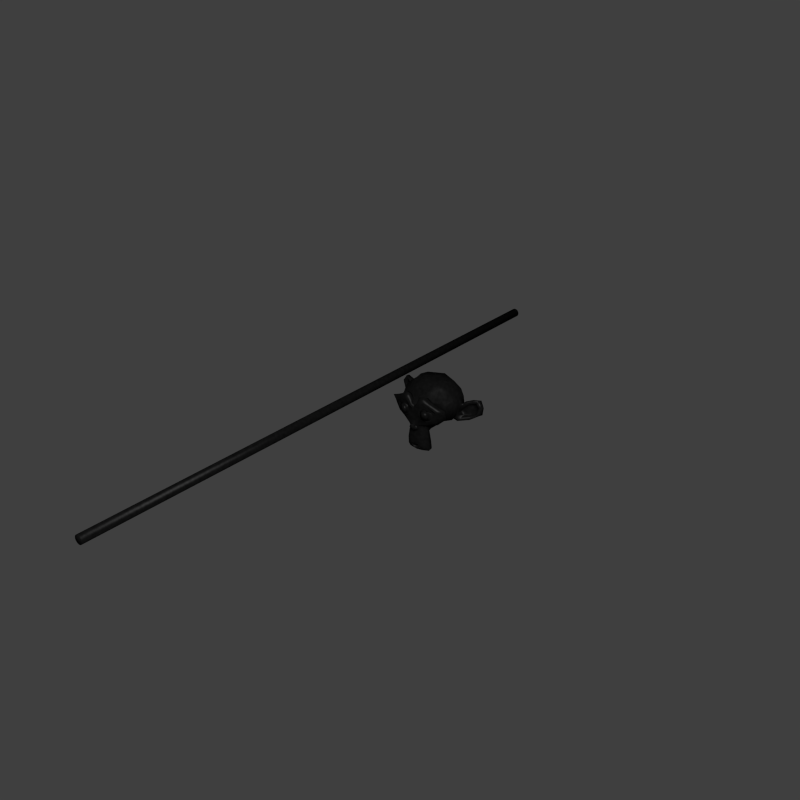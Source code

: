 # Source: rough_paint_black.blend  (saved by Blender 2.70.0; exported with 4.5.12 LTS)
import bpy
from mathutils import Matrix  # noqa: F401  (used for matrix-valued properties, if any)

bpy.ops.wm.read_factory_settings(use_empty=True)
scene = bpy.context.scene
scene.name = 'Scene'

# ---- collections
col_collection_1 = bpy.data.collections.new('Collection 1'); scene.collection.children.link(col_collection_1)
col_fakesuns = bpy.data.collections.new('FakeSuns')  # instanced only; not linked into the scene

# ---- materials (node trees are filled in below, after node groups)
mat_roughblack = bpy.data.materials.new('RoughBlack')
mat_roughblack.alpha_threshold = 0.0
mat_roughblack.diffuse_color = (0.397, 0.3951, 0.4049, 1.0)
mat_roughblack.roughness = 0.5
mat_roughblack.line_color = (0.0, 0.0, 0.0, 1.0)

# ---- material node trees
mat_roughblack.use_nodes = True; mat_roughblack.node_tree.nodes.clear()
_N = mat_roughblack.node_tree.nodes; _L = mat_roughblack.node_tree.links
n0 = _N.new('ShaderNodeTexNoise'); n0.name = 'Noise Texture'; n0.location = (-350, 391)
n0.inputs[2].default_value = 10.0
n1 = _N.new('ShaderNodeBsdfAnisotropic'); n1.name = 'Glossy BSDF'; n1.location = (81, 320)
n1.distribution = 'BECKMANN'
n1.inputs[1].default_value = 0.4472
n2 = _N.new('ShaderNodeBsdfDiffuse'); n2.name = 'Diffuse BSDF'; n2.location = (83, 450)
n3 = _N.new('ShaderNodeMixShader'); n3.name = 'Mix Shader'; n3.location = (255, 450)
n4 = _N.new('ShaderNodeTexNoise'); n4.name = 'Noise Texture.001'; n4.location = (-254, 208)
n4.inputs[2].default_value = 100.0
n5 = _N.new('ShaderNodeOutputMaterial'); n5.name = 'Material Output'; n5.location = (424, 445)
n6 = _N.new('ShaderNodeBump'); n6.name = 'Bump'; n6.location = (-99, 218)
n6.inputs[1].default_value = 0.003
n6.inputs[2].default_value = 1.0
n7 = _N.new('ShaderNodeTexCoord'); n7.name = 'Texture Coordinate'; n7.location = (-520, 248)
n8 = _N.new('ShaderNodeValToRGB'); n8.name = 'ColorRamp'; n8.location = (-181, 439)
while len(n8.color_ramp.elements) > 1: n8.color_ramp.elements.remove(n8.color_ramp.elements[-1])
n8.color_ramp.elements[0].position = 0.0; n8.color_ramp.elements[0].color = (0.005, 0.005, 0.005, 1.0)
_e = n8.color_ramp.elements.new(1.0); _e.color = (0.015, 0.015, 0.015, 1.0)
_L.new(n1.outputs[0], n3.inputs[2])
_L.new(n2.outputs[0], n3.inputs[1])
_L.new(n8.outputs[0], n1.inputs[0])
_L.new(n3.outputs[0], n5.inputs[0])
_L.new(n8.outputs[0], n2.inputs[0])
_L.new(n0.outputs[0], n8.inputs[0])
_L.new(n4.outputs[0], n6.inputs[3])
_L.new(n6.outputs[0], n2.inputs[2])
_L.new(n6.outputs[0], n1.inputs[4])
_L.new(n7.outputs[3], n4.inputs[0])
_L.new(n7.outputs[3], n0.inputs[0])
n5.is_active_output = True

# ---- world
world_world = bpy.data.worlds.new('World'); scene.world = world_world
world_world.cycles.sampling_method = 'MANUAL'
world_world.cycles.sample_map_resolution = 256

# ---- meshes
me_cylinder = bpy.data.meshes.new('Cylinder')
me_cylinder.from_pydata([(0.0, -9.132, -0.1409), (0.0, 9.132, -0.1409), (-0.02748, -9.132, -0.1382), (-0.02748, 9.132, -0.1382), (-0.05391, -9.132, -0.1302), (-0.05391, 9.132, -0.1301), (-0.07826, -9.132, -0.1171), (-0.07826, 9.132, -0.1171), (-0.09961, -9.132, -0.09962), (-0.09961, 9.132, -0.0996), (-0.1171, -9.132, -0.07827), (-0.1171, 9.132, -0.07825), (-0.1301, -9.132, -0.05392), (-0.1301, 9.132, -0.0539), (-0.1382, -9.132, -0.02749), (-0.1382, 9.132, -0.02747), (-0.1409, -9.132, -8.031e-06), (-0.1409, 9.132, 8.009e-06), (-0.1382, -9.132, 0.02747), (-0.1382, 9.132, 0.02749), (-0.1301, -9.132, 0.0539), (-0.1301, 9.132, 0.05392), (-0.1171, -9.132, 0.07825), (-0.1171, 9.132, 0.07827), (-0.09961, -9.132, 0.0996), (-0.09961, 9.132, 0.09962), (-0.07826, -9.132, 0.1171), (-0.07826, 9.132, 0.1171), (-0.05391, -9.132, 0.1301), (-0.05391, 9.132, 0.1302), (-0.02748, -9.132, 0.1382), (-0.02748, 9.132, 0.1382), (4.59e-08, -9.132, 0.1409), (4.59e-08, 9.132, 0.1409), (0.02748, -9.132, 0.1382), (0.02748, 9.132, 0.1382), (0.05391, -9.132, 0.1301), (0.05391, 9.132, 0.1302), (0.07826, -9.132, 0.1171), (0.07826, 9.132, 0.1171), (0.09961, -9.132, 0.0996), (0.09961, 9.132, 0.09962), (0.1171, -9.132, 0.07825), (0.1171, 9.132, 0.07827), (0.1301, -9.132, 0.0539), (0.1301, 9.132, 0.05392), (0.1382, -9.132, 0.02747), (0.1382, 9.132, 0.02749), (0.1409, -9.132, -8.156e-06), (0.1409, 9.132, 7.884e-06), (0.1382, -9.132, -0.02749), (0.1382, 9.132, -0.02747), (0.1301, -9.132, -0.05392), (0.1301, 9.132, -0.0539), (0.1171, -9.132, -0.07827), (0.1171, 9.132, -0.07825), (0.09961, -9.132, -0.09962), (0.09961, 9.132, -0.0996), (0.07826, -9.132, -0.1171), (0.07826, 9.132, -0.1171), (0.05391, -9.132, -0.1302), (0.05391, 9.132, -0.1301), (0.02748, -9.132, -0.1382), (0.02748, 9.132, -0.1382)], [], [(0, 1, 3, 2), (2, 3, 5, 4), (4, 5, 7, 6), (6, 7, 9, 8), (8, 9, 11, 10), (10, 11, 13, 12), (12, 13, 15, 14), (14, 15, 17, 16), (16, 17, 19, 18), (18, 19, 21, 20), (20, 21, 23, 22), (22, 23, 25, 24), (24, 25, 27, 26), (26, 27, 29, 28), (28, 29, 31, 30), (30, 31, 33, 32), (32, 33, 35, 34), (34, 35, 37, 36), (36, 37, 39, 38), (38, 39, 41, 40), (40, 41, 43, 42), (42, 43, 45, 44), (44, 45, 47, 46), (46, 47, 49, 48), (48, 49, 51, 50), (50, 51, 53, 52), (52, 53, 55, 54), (54, 55, 57, 56), (56, 57, 59, 58), (58, 59, 61, 60), (3, 1, 63, 61, 59, 57, 55, 53, 51, 49, 47, 45, 43, 41, 39, 37, 35, 33, 31, 29, 27, 25, 23, 21, 19, 17, 15, 13, 11, 9, 7, 5), (62, 63, 1, 0), (60, 61, 63, 62), (0, 2, 4, 6, 8, 10, 12, 14, 16, 18, 20, 22, 24, 26, 28, 30, 32, 34, 36, 38, 40, 42, 44, 46, 48, 50, 52, 54, 56, 58, 60, 62)])
me_cylinder.polygons.foreach_set('use_smooth', [True] * 34)
me_cylinder.materials.append(mat_roughblack)
me_cylinder.use_remesh_preserve_volume = False
me_cylinder.use_remesh_preserve_attributes = False
me_cylinder.use_mirror_vertex_groups = False
me_cylinder.update()
me_suzanne = bpy.data.meshes.new('Suzanne')
me_suzanne.from_pydata([(0.4375, -0.7656, 0.1641), (-0.4375, -0.7656, 0.1641), (0.5, -0.6875, 0.09375), (-0.5, -0.6875, 0.09375), (0.5469, -0.5781, 0.05469), (-0.5469, -0.5781, 0.05469), (0.3516, -0.6172, -0.02344), (-0.3516, -0.6172, -0.02344), (0.3516, -0.7188, 0.03125), (-0.3516, -0.7188, 0.03125), (0.3516, -0.7812, 0.1328), (-0.3516, -0.7812, 0.1328), (0.2734, -0.7969, 0.1641), (-0.2734, -0.7969, 0.1641), (0.2031, -0.7422, 0.09375), (-0.2031, -0.7422, 0.09375), (0.1562, -0.6484, 0.05469), (-0.1562, -0.6484, 0.05469), (0.07812, -0.6562, 0.2422), (-0.07812, -0.6562, 0.2422), (0.1406, -0.7422, 0.2422), (-0.1406, -0.7422, 0.2422), (0.2422, -0.7969, 0.2422), (-0.2422, -0.7969, 0.2422), (0.2734, -0.7969, 0.3281), (-0.2734, -0.7969, 0.3281), (0.2031, -0.7422, 0.3906), (-0.2031, -0.7422, 0.3906), (0.1562, -0.6484, 0.4375), (-0.1562, -0.6484, 0.4375), (0.3516, -0.6172, 0.5156), (-0.3516, -0.6172, 0.5156), (0.3516, -0.7188, 0.4531), (-0.3516, -0.7188, 0.4531), (0.3516, -0.7812, 0.3594), (-0.3516, -0.7812, 0.3594), (0.4375, -0.7656, 0.3281), (-0.4375, -0.7656, 0.3281), (0.5, -0.6875, 0.3906), (-0.5, -0.6875, 0.3906), (0.5469, -0.5781, 0.4375), (-0.5469, -0.5781, 0.4375), (0.625, -0.5625, 0.2422), (-0.625, -0.5625, 0.2422), (0.5625, -0.6719, 0.2422), (-0.5625, -0.6719, 0.2422), (0.4688, -0.7578, 0.2422), (-0.4688, -0.7578, 0.2422), (0.4766, -0.7734, 0.2422), (-0.4766, -0.7734, 0.2422), (0.4453, -0.7812, 0.3359), (-0.4453, -0.7812, 0.3359), (0.3516, -0.8047, 0.375), (-0.3516, -0.8047, 0.375), (0.2656, -0.8203, 0.3359), (-0.2656, -0.8203, 0.3359), (0.2266, -0.8203, 0.2422), (-0.2266, -0.8203, 0.2422), (0.2656, -0.8203, 0.1562), (-0.2656, -0.8203, 0.1562), (0.3516, -0.8281, 0.2422), (-0.3516, -0.8281, 0.2422), (0.3516, -0.8047, 0.1172), (-0.3516, -0.8047, 0.1172), (0.4453, -0.7812, 0.1562), (-0.4453, -0.7812, 0.1562), (0.0, -0.7422, 0.4297), (0.0, -0.8203, 0.3516), (0.0, -0.7344, -0.6797), (0.0, -0.7812, -0.3203), (0.0, -0.7969, -0.1875), (0.0, -0.7188, -0.7734), (0.0, -0.6016, 0.4062), (0.0, -0.5703, 0.5703), (0.0, 0.5469, 0.8984), (0.0, 0.8516, 0.5625), (0.0, 0.8281, 0.07031), (0.0, 0.3516, -0.3828), (0.2031, -0.5625, -0.1875), (-0.2031, -0.5625, -0.1875), (0.3125, -0.5703, -0.4375), (-0.3125, -0.5703, -0.4375), (0.3516, -0.5703, -0.6953), (-0.3516, -0.5703, -0.6953), (0.3672, -0.5312, -0.8906), (-0.3672, -0.5312, -0.8906), (0.3281, -0.5234, -0.9453), (-0.3281, -0.5234, -0.9453), (0.1797, -0.5547, -0.9688), (-0.1797, -0.5547, -0.9688), (0.0, -0.5781, -0.9844), (0.4375, -0.5312, -0.1406), (-0.4375, -0.5312, -0.1406), (0.6328, -0.5391, -0.03906), (-0.6328, -0.5391, -0.03906), (0.8281, -0.4453, 0.1484), (-0.8281, -0.4453, 0.1484), (0.8594, -0.5938, 0.4297), (-0.8594, -0.5938, 0.4297), (0.7109, -0.625, 0.4844), (-0.7109, -0.625, 0.4844), (0.4922, -0.6875, 0.6016), (-0.4922, -0.6875, 0.6016), (0.3203, -0.7344, 0.7578), (-0.3203, -0.7344, 0.7578), (0.1562, -0.7578, 0.7188), (-0.1562, -0.7578, 0.7188), (0.0625, -0.75, 0.4922), (-0.0625, -0.75, 0.4922), (0.1641, -0.7734, 0.4141), (-0.1641, -0.7734, 0.4141), (0.125, -0.7656, 0.3047), (-0.125, -0.7656, 0.3047), (0.2031, -0.7422, 0.09375), (-0.2031, -0.7422, 0.09375), (0.375, -0.7031, 0.01562), (-0.375, -0.7031, 0.01562), (0.4922, -0.6719, 0.0625), (-0.4922, -0.6719, 0.0625), (0.625, -0.6484, 0.1875), (-0.625, -0.6484, 0.1875), (0.6406, -0.6484, 0.2969), (-0.6406, -0.6484, 0.2969), (0.6016, -0.6641, 0.375), (-0.6016, -0.6641, 0.375), (0.4297, -0.7188, 0.4375), (-0.4297, -0.7188, 0.4375), (0.25, -0.7578, 0.4688), (-0.25, -0.7578, 0.4688), (0.0, -0.7344, -0.7656), (0.1094, -0.7344, -0.7188), (-0.1094, -0.7344, -0.7188), (0.1172, -0.7109, -0.8359), (-0.1172, -0.7109, -0.8359), (0.0625, -0.6953, -0.8828), (-0.0625, -0.6953, -0.8828), (0.0, -0.6875, -0.8906), (0.0, -0.75, -0.1953), (0.0, -0.7422, -0.1406), (0.1016, -0.7422, -0.1484), (-0.1016, -0.7422, -0.1484), (0.125, -0.75, -0.2266), (-0.125, -0.75, -0.2266), (0.08594, -0.7422, -0.2891), (-0.08594, -0.7422, -0.2891), (0.3984, -0.6719, -0.04688), (-0.3984, -0.6719, -0.04688), (0.6172, -0.625, 0.05469), (-0.6172, -0.625, 0.05469), (0.7266, -0.6016, 0.2031), (-0.7266, -0.6016, 0.2031), (0.7422, -0.6562, 0.375), (-0.7422, -0.6562, 0.375), (0.6875, -0.7266, 0.4141), (-0.6875, -0.7266, 0.4141), (0.4375, -0.7969, 0.5469), (-0.4375, -0.7969, 0.5469), (0.3125, -0.8359, 0.6406), (-0.3125, -0.8359, 0.6406), (0.2031, -0.8516, 0.6172), (-0.2031, -0.8516, 0.6172), (0.1016, -0.8438, 0.4297), (-0.1016, -0.8438, 0.4297), (0.125, -0.8125, -0.1016), (-0.125, -0.8125, -0.1016), (0.2109, -0.7109, -0.4453), (-0.2109, -0.7109, -0.4453), (0.25, -0.6875, -0.7031), (-0.25, -0.6875, -0.7031), (0.2656, -0.6641, -0.8203), (-0.2656, -0.6641, -0.8203), (0.2344, -0.6328, -0.9141), (-0.2344, -0.6328, -0.9141), (0.1641, -0.6328, -0.9297), (-0.1641, -0.6328, -0.9297), (0.0, -0.6406, -0.9453), (0.0, -0.7266, 0.04688), (0.0, -0.7656, 0.2109), (0.3281, -0.7422, 0.4766), (-0.3281, -0.7422, 0.4766), (0.1641, -0.75, 0.1406), (-0.1641, -0.75, 0.1406), (0.1328, -0.7578, 0.2109), (-0.1328, -0.7578, 0.2109), (0.1172, -0.7344, -0.6875), (-0.1172, -0.7344, -0.6875), (0.07812, -0.75, -0.4453), (-0.07812, -0.75, -0.4453), (0.0, -0.75, -0.4453), (0.0, -0.7422, -0.3281), (0.09375, -0.7812, -0.2734), (-0.09375, -0.7812, -0.2734), (0.1328, -0.7969, -0.2266), (-0.1328, -0.7969, -0.2266), (0.1094, -0.7812, -0.1328), (-0.1094, -0.7812, -0.1328), (0.03906, -0.7812, -0.125), (-0.03906, -0.7812, -0.125), (0.0, -0.8281, -0.2031), (0.04688, -0.8125, -0.1484), (-0.04688, -0.8125, -0.1484), (0.09375, -0.8125, -0.1562), (-0.09375, -0.8125, -0.1562), (0.1094, -0.8281, -0.2266), (-0.1094, -0.8281, -0.2266), (0.07812, -0.8047, -0.25), (-0.07812, -0.8047, -0.25), (0.0, -0.8047, -0.2891), (0.2578, -0.5547, -0.3125), (-0.2578, -0.5547, -0.3125), (0.1641, -0.7109, -0.2422), (-0.1641, -0.7109, -0.2422), (0.1797, -0.7109, -0.3125), (-0.1797, -0.7109, -0.3125), (0.2344, -0.5547, -0.25), (-0.2344, -0.5547, -0.25), (0.0, -0.6875, -0.875), (0.04688, -0.6875, -0.8672), (-0.04688, -0.6875, -0.8672), (0.09375, -0.7109, -0.8203), (-0.09375, -0.7109, -0.8203), (0.09375, -0.7266, -0.7422), (-0.09375, -0.7266, -0.7422), (0.0, -0.6562, -0.7812), (0.09375, -0.6641, -0.75), (-0.09375, -0.6641, -0.75), (0.09375, -0.6406, -0.8125), (-0.09375, -0.6406, -0.8125), (0.04688, -0.6328, -0.8516), (-0.04688, -0.6328, -0.8516), (0.0, -0.6328, -0.8594), (0.1719, -0.7812, 0.2188), (-0.1719, -0.7812, 0.2188), (0.1875, -0.7734, 0.1562), (-0.1875, -0.7734, 0.1562), (0.3359, -0.7578, 0.4297), (-0.3359, -0.7578, 0.4297), (0.2734, -0.7734, 0.4219), (-0.2734, -0.7734, 0.4219), (0.4219, -0.7734, 0.3984), (-0.4219, -0.7734, 0.3984), (0.5625, -0.6953, 0.3516), (-0.5625, -0.6953, 0.3516), (0.5859, -0.6875, 0.2891), (-0.5859, -0.6875, 0.2891), (0.5781, -0.6797, 0.1953), (-0.5781, -0.6797, 0.1953), (0.4766, -0.7188, 0.1016), (-0.4766, -0.7188, 0.1016), (0.375, -0.7422, 0.0625), (-0.375, -0.7422, 0.0625), (0.2266, -0.7812, 0.1094), (-0.2266, -0.7812, 0.1094), (0.1797, -0.7812, 0.2969), (-0.1797, -0.7812, 0.2969), (0.2109, -0.7812, 0.375), (-0.2109, -0.7812, 0.375), (0.2344, -0.7578, 0.3594), (-0.2344, -0.7578, 0.3594), (0.1953, -0.7578, 0.2969), (-0.1953, -0.7578, 0.2969), (0.2422, -0.7578, 0.125), (-0.2422, -0.7578, 0.125), (0.375, -0.7266, 0.08594), (-0.375, -0.7266, 0.08594), (0.4609, -0.7031, 0.1172), (-0.4609, -0.7031, 0.1172), (0.5469, -0.6719, 0.2109), (-0.5469, -0.6719, 0.2109), (0.5547, -0.6719, 0.2812), (-0.5547, -0.6719, 0.2812), (0.5312, -0.6797, 0.3359), (-0.5312, -0.6797, 0.3359), (0.4141, -0.75, 0.3906), (-0.4141, -0.75, 0.3906), (0.2812, -0.7656, 0.3984), (-0.2812, -0.7656, 0.3984), (0.3359, -0.75, 0.4062), (-0.3359, -0.75, 0.4062), (0.2031, -0.75, 0.1719), (-0.2031, -0.75, 0.1719), (0.1953, -0.75, 0.2266), (-0.1953, -0.75, 0.2266), (0.1094, -0.6094, 0.4609), (-0.1094, -0.6094, 0.4609), (0.1953, -0.6172, 0.6641), (-0.1953, -0.6172, 0.6641), (0.3359, -0.5938, 0.6875), (-0.3359, -0.5938, 0.6875), (0.4844, -0.5547, 0.5547), (-0.4844, -0.5547, 0.5547), (0.6797, -0.4922, 0.4531), (-0.6797, -0.4922, 0.4531), (0.7969, -0.4609, 0.4062), (-0.7969, -0.4609, 0.4062), (0.7734, -0.375, 0.1641), (-0.7734, -0.375, 0.1641), (0.6016, -0.4141, 0.0), (-0.6016, -0.4141, 0.0), (0.4375, -0.4688, -0.09375), (-0.4375, -0.4688, -0.09375), (0.0, -0.2891, 0.8984), (0.0, 0.07812, 0.9844), (0.0, 0.6719, -0.1953), (0.0, -0.1875, -0.4609), (0.0, -0.4609, -0.9766), (0.0, -0.3438, -0.8047), (0.0, -0.3203, -0.5703), (0.0, -0.2812, -0.4844), (0.8516, -0.05469, 0.2344), (-0.8516, -0.05469, 0.2344), (0.8594, 0.04688, 0.3203), (-0.8594, 0.04688, 0.3203), (0.7734, 0.4375, 0.2656), (-0.7734, 0.4375, 0.2656), (0.4609, 0.7031, 0.4375), (-0.4609, 0.7031, 0.4375), (0.7344, -0.07031, -0.04688), (-0.7344, -0.07031, -0.04688), (0.5938, 0.1641, -0.125), (-0.5938, 0.1641, -0.125), (0.6406, 0.4297, -0.007812), (-0.6406, 0.4297, -0.007812), (0.3359, 0.6641, 0.05469), (-0.3359, 0.6641, 0.05469), (0.2344, -0.4062, -0.3516), (-0.2344, -0.4062, -0.3516), (0.1797, -0.2578, -0.4141), (-0.1797, -0.2578, -0.4141), (0.2891, -0.3828, -0.7109), (-0.2891, -0.3828, -0.7109), (0.25, -0.3906, -0.5), (-0.25, -0.3906, -0.5), (0.3281, -0.3984, -0.9141), (-0.3281, -0.3984, -0.9141), (0.1406, -0.3672, -0.7578), (-0.1406, -0.3672, -0.7578), (0.125, -0.3594, -0.5391), (-0.125, -0.3594, -0.5391), (0.1641, -0.4375, -0.9453), (-0.1641, -0.4375, -0.9453), (0.2188, -0.4297, -0.2812), (-0.2188, -0.4297, -0.2812), (0.2109, -0.4688, -0.2266), (-0.2109, -0.4688, -0.2266), (0.2031, -0.5, -0.1719), (-0.2031, -0.5, -0.1719), (0.2109, -0.1641, -0.3906), (-0.2109, -0.1641, -0.3906), (0.2969, 0.2656, -0.3125), (-0.2969, 0.2656, -0.3125), (0.3438, 0.5391, -0.1484), (-0.3438, 0.5391, -0.1484), (0.4531, 0.3828, 0.8672), (-0.4531, 0.3828, 0.8672), (0.4531, 0.07031, 0.9297), (-0.4531, 0.07031, 0.9297), (0.4531, -0.2344, 0.8516), (-0.4531, -0.2344, 0.8516), (0.4609, -0.4297, 0.5234), (-0.4609, -0.4297, 0.5234), (0.7266, -0.3359, 0.4062), (-0.7266, -0.3359, 0.4062), (0.6328, -0.2812, 0.4531), (-0.6328, -0.2812, 0.4531), (0.6406, -0.05469, 0.7031), (-0.6406, -0.05469, 0.7031), (0.7969, -0.125, 0.5625), (-0.7969, -0.125, 0.5625), (0.7969, 0.1172, 0.6172), (-0.7969, 0.1172, 0.6172), (0.6406, 0.1953, 0.75), (-0.6406, 0.1953, 0.75), (0.6406, 0.4453, 0.6797), (-0.6406, 0.4453, 0.6797), (0.7969, 0.3594, 0.5391), (-0.7969, 0.3594, 0.5391), (0.6172, 0.5859, 0.3281), (-0.6172, 0.5859, 0.3281), (0.4844, 0.5469, 0.02344), (-0.4844, 0.5469, 0.02344), (0.8203, 0.2031, 0.3281), (-0.8203, 0.2031, 0.3281), (0.4062, -0.1484, -0.1719), (-0.4062, -0.1484, -0.1719), (0.4297, 0.2109, -0.1953), (-0.4297, 0.2109, -0.1953), (0.8906, 0.2344, 0.4062), (-0.8906, 0.2344, 0.4062), (0.7734, 0.125, -0.1406), (-0.7734, 0.125, -0.1406), (1.039, 0.3281, -0.1016), (-1.039, 0.3281, -0.1016), (1.281, 0.4297, 0.05469), (-1.281, 0.4297, 0.05469), (1.352, 0.4219, 0.3203), (-1.352, 0.4219, 0.3203), (1.234, 0.4219, 0.5078), (-1.234, 0.4219, 0.5078), (1.023, 0.3125, 0.4766), (-1.023, 0.3125, 0.4766), (1.016, 0.2891, 0.4141), (-1.016, 0.2891, 0.4141), (1.188, 0.3906, 0.4375), (-1.188, 0.3906, 0.4375), (1.266, 0.4062, 0.2891), (-1.266, 0.4062, 0.2891), (1.211, 0.4062, 0.07812), (-1.211, 0.4062, 0.07812), (1.031, 0.3047, -0.03906), (-1.031, 0.3047, -0.03906), (0.8281, 0.1328, -0.07031), (-0.8281, 0.1328, -0.07031), (0.9219, 0.2188, 0.3594), (-0.9219, 0.2188, 0.3594), (0.9453, 0.2891, 0.3047), (-0.9453, 0.2891, 0.3047), (0.8828, 0.2109, -0.02344), (-0.8828, 0.2109, -0.02344), (1.039, 0.3672, 0.0), (-1.039, 0.3672, 0.0), (1.188, 0.4453, 0.09375), (-1.188, 0.4453, 0.09375), (1.234, 0.4453, 0.25), (-1.234, 0.4453, 0.25), (1.172, 0.4375, 0.3594), (-1.172, 0.4375, 0.3594), (1.023, 0.3594, 0.3438), (-1.023, 0.3594, 0.3438), (0.8438, 0.2109, 0.2891), (-0.8438, 0.2109, 0.2891), (0.8359, 0.2734, 0.1719), (-0.8359, 0.2734, 0.1719), (0.7578, 0.2734, 0.09375), (-0.7578, 0.2734, 0.09375), (0.8203, 0.2734, 0.08594), (-0.8203, 0.2734, 0.08594), (0.8438, 0.2734, 0.01562), (-0.8438, 0.2734, 0.01562), (0.8125, 0.2734, -0.01562), (-0.8125, 0.2734, -0.01562), (0.7266, 0.07031, 0.0), (-0.7266, 0.07031, 0.0), (0.7188, 0.1719, -0.02344), (-0.7188, 0.1719, -0.02344), (0.7188, 0.1875, 0.03906), (-0.7188, 0.1875, 0.03906), (0.7969, 0.2109, 0.2031), (-0.7969, 0.2109, 0.2031), (0.8906, 0.2656, 0.2422), (-0.8906, 0.2656, 0.2422), (0.8906, 0.3203, 0.2344), (-0.8906, 0.3203, 0.2344), (0.8125, 0.3203, -0.01562), (-0.8125, 0.3203, -0.01562), (0.8516, 0.3203, 0.01562), (-0.8516, 0.3203, 0.01562), (0.8281, 0.3203, 0.07812), (-0.8281, 0.3203, 0.07812), (0.7656, 0.3203, 0.09375), (-0.7656, 0.3203, 0.09375), (0.8438, 0.3203, 0.1719), (-0.8438, 0.3203, 0.1719), (1.039, 0.4141, 0.3281), (-1.039, 0.4141, 0.3281), (1.188, 0.4844, 0.3438), (-1.188, 0.4844, 0.3438), (1.258, 0.4922, 0.2422), (-1.258, 0.4922, 0.2422), (1.211, 0.4844, 0.08594), (-1.211, 0.4844, 0.08594), (1.047, 0.4219, 0.0), (-1.047, 0.4219, 0.0), (0.8828, 0.2656, -0.01562), (-0.8828, 0.2656, -0.01562), (0.9531, 0.3438, 0.2891), (-0.9531, 0.3438, 0.2891), (0.8906, 0.3281, 0.1094), (-0.8906, 0.3281, 0.1094), (0.9375, 0.3359, 0.0625), (-0.9375, 0.3359, 0.0625), (1.0, 0.3672, 0.125), (-1.0, 0.3672, 0.125), (0.9609, 0.3516, 0.1719), (-0.9609, 0.3516, 0.1719), (1.016, 0.375, 0.2344), (-1.016, 0.375, 0.2344), (1.055, 0.3828, 0.1875), (-1.055, 0.3828, 0.1875), (1.109, 0.3906, 0.2109), (-1.109, 0.3906, 0.2109), (1.086, 0.3906, 0.2734), (-1.086, 0.3906, 0.2734), (1.023, 0.4844, 0.4375), (-1.023, 0.4844, 0.4375), (1.25, 0.5469, 0.4688), (-1.25, 0.5469, 0.4688), (1.367, 0.5, 0.2969), (-1.367, 0.5, 0.2969), (1.312, 0.5312, 0.05469), (-1.312, 0.5312, 0.05469), (1.039, 0.4922, -0.08594), (-1.039, 0.4922, -0.08594), (0.7891, 0.3281, -0.125), (-0.7891, 0.3281, -0.125), (0.8594, 0.3828, 0.3828), (-0.8594, 0.3828, 0.3828)], [], [(46, 0, 2, 44), (3, 1, 47, 45), (44, 2, 4, 42), (5, 3, 45, 43), (2, 8, 6, 4), (7, 9, 3, 5), (0, 10, 8, 2), (9, 11, 1, 3), (10, 12, 14, 8), (15, 13, 11, 9), (8, 14, 16, 6), (17, 15, 9, 7), (14, 20, 18, 16), (19, 21, 15, 17), (12, 22, 20, 14), (21, 23, 13, 15), (22, 24, 26, 20), (27, 25, 23, 21), (20, 26, 28, 18), (29, 27, 21, 19), (26, 32, 30, 28), (31, 33, 27, 29), (24, 34, 32, 26), (33, 35, 25, 27), (34, 36, 38, 32), (39, 37, 35, 33), (32, 38, 40, 30), (41, 39, 33, 31), (38, 44, 42, 40), (43, 45, 39, 41), (36, 46, 44, 38), (45, 47, 37, 39), (46, 36, 50, 48), (51, 37, 47, 49), (36, 34, 52, 50), (53, 35, 37, 51), (34, 24, 54, 52), (55, 25, 35, 53), (24, 22, 56, 54), (57, 23, 25, 55), (22, 12, 58, 56), (59, 13, 23, 57), (12, 10, 62, 58), (63, 11, 13, 59), (10, 0, 64, 62), (65, 1, 11, 63), (0, 46, 48, 64), (49, 47, 1, 65), (60, 64, 48), (49, 65, 61), (62, 64, 60), (61, 65, 63), (60, 58, 62), (63, 59, 61), (60, 56, 58), (59, 57, 61), (60, 54, 56), (57, 55, 61), (60, 52, 54), (55, 53, 61), (60, 50, 52), (53, 51, 61), (60, 48, 50), (51, 49, 61), (88, 173, 175, 90), (175, 174, 89, 90), (86, 171, 173, 88), (174, 172, 87, 89), (84, 169, 171, 86), (172, 170, 85, 87), (82, 167, 169, 84), (170, 168, 83, 85), (80, 165, 167, 82), (168, 166, 81, 83), (78, 91, 145, 163), (146, 92, 79, 164), (91, 93, 147, 145), (148, 94, 92, 146), (93, 95, 149, 147), (150, 96, 94, 148), (95, 97, 151, 149), (152, 98, 96, 150), (97, 99, 153, 151), (154, 100, 98, 152), (99, 101, 155, 153), (156, 102, 100, 154), (101, 103, 157, 155), (158, 104, 102, 156), (103, 105, 159, 157), (160, 106, 104, 158), (105, 107, 161, 159), (162, 108, 106, 160), (107, 66, 67, 161), (67, 66, 108, 162), (109, 127, 159, 161), (160, 128, 110, 162), (127, 178, 157, 159), (158, 179, 128, 160), (125, 155, 157, 178), (158, 156, 126, 179), (123, 153, 155, 125), (156, 154, 124, 126), (121, 151, 153, 123), (154, 152, 122, 124), (119, 149, 151, 121), (152, 150, 120, 122), (117, 147, 149, 119), (150, 148, 118, 120), (115, 145, 147, 117), (148, 146, 116, 118), (113, 163, 145, 115), (146, 164, 114, 116), (113, 180, 176, 163), (176, 181, 114, 164), (109, 161, 67, 111), (67, 162, 110, 112), (111, 67, 177, 182), (177, 67, 112, 183), (176, 180, 182, 177), (183, 181, 176, 177), (134, 136, 175, 173), (175, 136, 135, 174), (132, 134, 173, 171), (174, 135, 133, 172), (130, 132, 171, 169), (172, 133, 131, 170), (165, 186, 184, 167), (185, 187, 166, 168), (130, 169, 167, 184), (168, 170, 131, 185), (143, 189, 188, 186), (188, 189, 144, 187), (184, 186, 188, 68), (188, 187, 185, 68), (129, 130, 184, 68), (185, 131, 129, 68), (141, 192, 190, 143), (191, 193, 142, 144), (139, 194, 192, 141), (193, 195, 140, 142), (138, 196, 194, 139), (195, 197, 138, 140), (137, 70, 196, 138), (197, 70, 137, 138), (189, 143, 190, 69), (191, 144, 189, 69), (69, 190, 205, 207), (206, 191, 69, 207), (70, 198, 199, 196), (200, 198, 70, 197), (196, 199, 201, 194), (202, 200, 197, 195), (194, 201, 203, 192), (204, 202, 195, 193), (192, 203, 205, 190), (206, 204, 193, 191), (198, 203, 201, 199), (202, 204, 198, 200), (198, 207, 205, 203), (206, 207, 198, 204), (138, 139, 163, 176), (164, 140, 138, 176), (139, 141, 210, 163), (211, 142, 140, 164), (141, 143, 212, 210), (213, 144, 142, 211), (143, 186, 165, 212), (166, 187, 144, 213), (80, 208, 212, 165), (213, 209, 81, 166), (208, 214, 210, 212), (211, 215, 209, 213), (78, 163, 210, 214), (211, 164, 79, 215), (130, 129, 71, 221), (71, 129, 131, 222), (132, 130, 221, 219), (222, 131, 133, 220), (134, 132, 219, 217), (220, 133, 135, 218), (136, 134, 217, 216), (218, 135, 136, 216), (216, 217, 228, 230), (229, 218, 216, 230), (217, 219, 226, 228), (227, 220, 218, 229), (219, 221, 224, 226), (225, 222, 220, 227), (221, 71, 223, 224), (223, 71, 222, 225), (223, 230, 228, 224), (229, 230, 223, 225), (224, 228, 226), (227, 229, 225), (182, 180, 233, 231), (234, 181, 183, 232), (111, 182, 231, 253), (232, 183, 112, 254), (109, 111, 253, 255), (254, 112, 110, 256), (180, 113, 251, 233), (252, 114, 181, 234), (113, 115, 249, 251), (250, 116, 114, 252), (115, 117, 247, 249), (248, 118, 116, 250), (117, 119, 245, 247), (246, 120, 118, 248), (119, 121, 243, 245), (244, 122, 120, 246), (121, 123, 241, 243), (242, 124, 122, 244), (123, 125, 239, 241), (240, 126, 124, 242), (125, 178, 235, 239), (236, 179, 126, 240), (178, 127, 237, 235), (238, 128, 179, 236), (127, 109, 255, 237), (256, 110, 128, 238), (237, 255, 257, 275), (258, 256, 238, 276), (235, 237, 275, 277), (276, 238, 236, 278), (239, 235, 277, 273), (278, 236, 240, 274), (241, 239, 273, 271), (274, 240, 242, 272), (243, 241, 271, 269), (272, 242, 244, 270), (245, 243, 269, 267), (270, 244, 246, 268), (247, 245, 267, 265), (268, 246, 248, 266), (249, 247, 265, 263), (266, 248, 250, 264), (251, 249, 263, 261), (264, 250, 252, 262), (233, 251, 261, 279), (262, 252, 234, 280), (255, 253, 259, 257), (260, 254, 256, 258), (253, 231, 281, 259), (282, 232, 254, 260), (231, 233, 279, 281), (280, 234, 232, 282), (66, 107, 283, 72), (284, 108, 66, 72), (107, 105, 285, 283), (286, 106, 108, 284), (105, 103, 287, 285), (288, 104, 106, 286), (103, 101, 289, 287), (290, 102, 104, 288), (101, 99, 291, 289), (292, 100, 102, 290), (99, 97, 293, 291), (294, 98, 100, 292), (97, 95, 295, 293), (296, 96, 98, 294), (95, 93, 297, 295), (298, 94, 96, 296), (93, 91, 299, 297), (300, 92, 94, 298), (307, 308, 327, 337), (328, 308, 307, 338), (306, 307, 337, 335), (338, 307, 306, 336), (305, 306, 335, 339), (336, 306, 305, 340), (88, 90, 305, 339), (305, 90, 89, 340), (86, 88, 339, 333), (340, 89, 87, 334), (84, 86, 333, 329), (334, 87, 85, 330), (82, 84, 329, 331), (330, 85, 83, 332), (329, 335, 337, 331), (338, 336, 330, 332), (329, 333, 339, 335), (340, 334, 330, 336), (325, 331, 337, 327), (338, 332, 326, 328), (80, 82, 331, 325), (332, 83, 81, 326), (208, 341, 343, 214), (344, 342, 209, 215), (80, 325, 341, 208), (342, 326, 81, 209), (78, 214, 343, 345), (344, 215, 79, 346), (78, 345, 299, 91), (300, 346, 79, 92), (76, 323, 351, 303), (352, 324, 76, 303), (303, 351, 349, 77), (350, 352, 303, 77), (77, 349, 347, 304), (348, 350, 77, 304), (304, 347, 327, 308), (328, 348, 304, 308), (325, 327, 347, 341), (348, 328, 326, 342), (295, 297, 317, 309), (318, 298, 296, 310), (75, 315, 323, 76), (324, 316, 75, 76), (301, 357, 355, 302), (356, 358, 301, 302), (302, 355, 353, 74), (354, 356, 302, 74), (74, 353, 315, 75), (316, 354, 74, 75), (291, 293, 361, 363), (362, 294, 292, 364), (363, 361, 367, 365), (368, 362, 364, 366), (365, 367, 369, 371), (370, 368, 366, 372), (371, 369, 375, 373), (376, 370, 372, 374), (313, 377, 373, 375), (374, 378, 314, 376), (315, 353, 373, 377), (374, 354, 316, 378), (353, 355, 371, 373), (372, 356, 354, 374), (355, 357, 365, 371), (366, 358, 356, 372), (357, 359, 363, 365), (364, 360, 358, 366), (289, 291, 363, 359), (364, 292, 290, 360), (73, 359, 357, 301), (358, 360, 73, 301), (283, 285, 287, 289), (288, 286, 284, 290), (283, 289, 359, 73), (360, 290, 284, 73), (72, 283, 73), (73, 284, 72), (293, 295, 309, 361), (310, 296, 294, 362), (309, 311, 367, 361), (368, 312, 310, 362), (311, 381, 369, 367), (370, 382, 312, 368), (313, 375, 369, 381), (370, 376, 314, 382), (347, 349, 385, 383), (386, 350, 348, 384), (317, 383, 385, 319), (386, 384, 318, 320), (297, 299, 383, 317), (384, 300, 298, 318), (299, 343, 341, 383), (342, 344, 300, 384), (341, 347, 383), (384, 348, 342), (299, 345, 343), (344, 346, 300), (313, 321, 379, 377), (380, 322, 314, 378), (315, 377, 379, 323), (380, 378, 316, 324), (319, 385, 379, 321), (380, 386, 320, 322), (349, 351, 379, 385), (380, 352, 350, 386), (323, 379, 351), (352, 380, 324), (399, 387, 413, 401), (414, 388, 400, 402), (399, 401, 403, 397), (404, 402, 400, 398), (397, 403, 405, 395), (406, 404, 398, 396), (395, 405, 407, 393), (408, 406, 396, 394), (393, 407, 409, 391), (410, 408, 394, 392), (391, 409, 411, 389), (412, 410, 392, 390), (409, 419, 417, 411), (418, 420, 410, 412), (407, 421, 419, 409), (420, 422, 408, 410), (405, 423, 421, 407), (422, 424, 406, 408), (403, 425, 423, 405), (424, 426, 404, 406), (401, 427, 425, 403), (426, 428, 402, 404), (401, 413, 415, 427), (416, 414, 402, 428), (317, 319, 443, 441), (444, 320, 318, 442), (319, 389, 411, 443), (412, 390, 320, 444), (309, 317, 441, 311), (442, 318, 310, 312), (381, 429, 413, 387), (414, 430, 382, 388), (411, 417, 439, 443), (440, 418, 412, 444), (437, 445, 443, 439), (444, 446, 438, 440), (433, 445, 437, 435), (438, 446, 434, 436), (431, 447, 445, 433), (446, 448, 432, 434), (429, 447, 431, 449), (432, 448, 430, 450), (413, 429, 449, 415), (450, 430, 414, 416), (311, 447, 429, 381), (430, 448, 312, 382), (311, 441, 445, 447), (446, 442, 312, 448), (441, 443, 445), (446, 444, 442), (415, 449, 451, 475), (452, 450, 416, 476), (449, 431, 461, 451), (462, 432, 450, 452), (431, 433, 459, 461), (460, 434, 432, 462), (433, 435, 457, 459), (458, 436, 434, 460), (435, 437, 455, 457), (456, 438, 436, 458), (437, 439, 453, 455), (454, 440, 438, 456), (439, 417, 473, 453), (474, 418, 440, 454), (427, 415, 475, 463), (476, 416, 428, 464), (425, 427, 463, 465), (464, 428, 426, 466), (423, 425, 465, 467), (466, 426, 424, 468), (421, 423, 467, 469), (468, 424, 422, 470), (419, 421, 469, 471), (470, 422, 420, 472), (417, 419, 471, 473), (472, 420, 418, 474), (457, 455, 479, 477), (480, 456, 458, 478), (477, 479, 481, 483), (482, 480, 478, 484), (483, 481, 487, 485), (488, 482, 484, 486), (485, 487, 489, 491), (490, 488, 486, 492), (463, 475, 485, 491), (486, 476, 464, 492), (451, 483, 485, 475), (486, 484, 452, 476), (451, 461, 477, 483), (478, 462, 452, 484), (457, 477, 461, 459), (462, 478, 458, 460), (453, 473, 479, 455), (480, 474, 454, 456), (471, 481, 479, 473), (480, 482, 472, 474), (469, 487, 481, 471), (482, 488, 470, 472), (467, 489, 487, 469), (488, 490, 468, 470), (465, 491, 489, 467), (490, 492, 466, 468), (463, 491, 465), (466, 492, 464), (391, 389, 503, 501), (504, 390, 392, 502), (393, 391, 501, 499), (502, 392, 394, 500), (395, 393, 499, 497), (500, 394, 396, 498), (397, 395, 497, 495), (498, 396, 398, 496), (399, 397, 495, 493), (496, 398, 400, 494), (387, 399, 493, 505), (494, 400, 388, 506), (493, 501, 503, 505), (504, 502, 494, 506), (493, 495, 499, 501), (500, 496, 494, 502), (495, 497, 499), (500, 498, 496), (313, 381, 387, 505), (388, 382, 314, 506), (313, 505, 503, 321), (504, 506, 314, 322), (319, 321, 503, 389), (504, 322, 320, 390)])
me_suzanne.polygons.foreach_set('use_smooth', [True] * 500)
me_suzanne.materials.append(mat_roughblack)
me_suzanne.use_remesh_preserve_volume = False
me_suzanne.use_remesh_preserve_attributes = False
me_suzanne.use_mirror_vertex_groups = False
me_suzanne.update()

# ---- objects
ob_cylinder = bpy.data.objects.new('Cylinder', me_cylinder)
ob_fakesuns = bpy.data.objects.new('FakeSuns', None)
ob_suzanne = bpy.data.objects.new('Suzanne', me_suzanne)
ob_sun = bpy.data.objects.new('Sun', None)
ob_cam = bpy.data.objects.new('Cam', None)

# ---- transforms, parenting, visibility, modifiers, constraints
ob_cylinder.location = (-3.489, 0.0, 0.0)
ob_cylinder.lineart.crease_threshold = 0.0
ob_fakesuns.location = (0.0, 0.0, 0.0)
ob_fakesuns.empty_image_offset = (0.0, 0.0)
ob_fakesuns.show_instancer_for_render = False
ob_fakesuns.instance_type = 'COLLECTION'
ob_fakesuns.lineart.crease_threshold = 0.0
ob_suzanne.location = (0.0, 0.0, 1.0)
ob_suzanne.lineart.crease_threshold = 0.0
ob_sun.location = (0.0, 0.0, 0.0)
ob_cam.location = (0.0, 0.0, 0.0)
ob_fakesuns.instance_collection = col_fakesuns

# ---- collection membership
col_collection_1.objects.link(ob_cylinder)
col_collection_1.objects.link(ob_fakesuns)
col_collection_1.objects.link(ob_suzanne)
col_collection_1.objects.link(ob_sun)
col_collection_1.objects.link(ob_cam)

# ---- scene / render settings (as saved in the file)
scene.camera = ob_cam
scene.frame_start = 0; scene.frame_end = 18; scene.frame_set(0)
scene.render.engine = 'CYCLES'
scene.render.image_settings.compression = 100
scene.render.resolution_x = 256
scene.render.resolution_y = 256
scene.render.dither_intensity = 0.0
scene.render.film_transparent = True
scene.render.border_max_y = 0.319
scene.cycles.use_denoising = False
scene.cycles.samples = 100
scene.cycles.sampling_pattern = 'TABULATED_SOBOL'
scene.cycles.light_sampling_threshold = 0.0
scene.cycles.use_adaptive_sampling = False
scene.cycles.use_light_tree = False
scene.cycles.blur_glossy = 0.0
scene.cycles.volume_bounces = 1
scene.cycles.pixel_filter_type = 'GAUSSIAN'
scene.cycles.sample_clamp_indirect = 0.0
scene.view_settings.view_transform = 'Standard'
bpy.context.view_layer.update()

# ---- added for rendering (the .blend has no active camera and no usable light): camera, sun
cam_auto = bpy.data.cameras.new('AutoCamera')
cam_auto.lens = 50.0
cam_auto.sensor_width = 36.0
cam_auto.clip_end = 1000.0
ob_auto_camera = bpy.data.objects.new('AutoCamera', cam_auto)
scene.collection.objects.link(ob_auto_camera)
ob_auto_camera.location = (16.4989, -21.1562, 15.0259)
ob_auto_camera.rotation_euler = (1.09748, -7.21219e-08, 0.694738)
scene.camera = ob_auto_camera
light_auto_sun = bpy.data.lights.new('AutoSun', 'SUN')
light_auto_sun.energy = 3.0
light_auto_sun.angle = 0.0523599
ob_auto_sun = bpy.data.objects.new('AutoSun', light_auto_sun)
scene.collection.objects.link(ob_auto_sun)
ob_auto_sun.rotation_euler = (0.872665, 0.174533, 0.523599)
bpy.context.view_layer.update()
